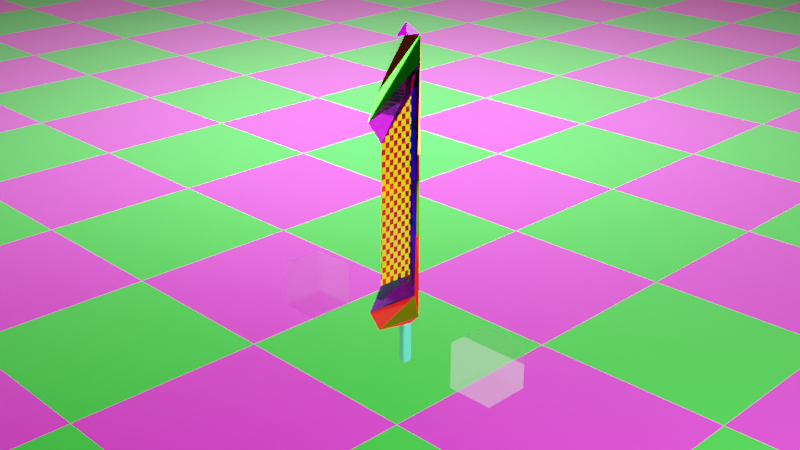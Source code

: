 # Source: Phedang-phedangan-fantasy.blend  (saved by Blender 2.80.75; exported with 4.5.12 LTS)
import bpy
from mathutils import Matrix  # noqa: F401  (used for matrix-valued properties, if any)

bpy.ops.wm.read_factory_settings(use_empty=True)
scene = bpy.context.scene
scene.name = 'Scene'

# ---- collections
col_collection = bpy.data.collections.new('Collection'); scene.collection.children.link(col_collection)

# ---- materials (node trees are filled in below, after node groups)
mat_basetajham = bpy.data.materials.new('BaseTajham')
mat_basetajham.alpha_threshold = 0.0
mat_basetajham.use_raytrace_refraction = True
mat_basetajham.use_screen_refraction = True
mat_basetajham.use_sss_translucency = True
mat_basetajham.thickness_mode = 'SLAB'
mat_basetajham.use_thickness_from_shadow = True
mat_basetajham.line_color = (0.0, 0.0, 0.0, 1.0)
mat_handelgrip = bpy.data.materials.new('HandelGrip')
mat_menyhala = bpy.data.materials.new('Menyhala')
mat_menyhala.use_raytrace_refraction = True
mat_menyhala.use_screen_refraction = True
mat_menyhala.use_sss_translucency = True
mat_menyhala.thickness_mode = 'SLAB'
mat_menyhala.use_thickness_from_shadow = True
mat_basetajham_tushuk = bpy.data.materials.new('BaseTajham.Tushuk')
mat_basetajham_tushuk.alpha_threshold = 0.0
mat_basetajham_tushuk.use_raytrace_refraction = True
mat_basetajham_tushuk.use_screen_refraction = True
mat_basetajham_tushuk.use_sss_translucency = True
mat_basetajham_tushuk.thickness_mode = 'SLAB'
mat_basetajham_tushuk.use_thickness_from_shadow = True
mat_basetajham_tushuk.line_color = (0.0, 0.0, 0.0, 1.0)
mat_bhening = bpy.data.materials.new('Bhening')
mat_bhening.use_raytrace_refraction = True
mat_bhening.use_screen_refraction = True
mat_bhening.use_sss_translucency = True
mat_bhening.thickness_mode = 'SLAB'
mat_bhening.use_thickness_from_shadow = True
mat_basetajham_slhamdhak = bpy.data.materials.new('BaseTajham.Slhamdhak')
mat_basetajham_slhamdhak.alpha_threshold = 0.0
mat_basetajham_slhamdhak.use_raytrace_refraction = True
mat_basetajham_slhamdhak.use_screen_refraction = True
mat_basetajham_slhamdhak.use_sss_translucency = True
mat_basetajham_slhamdhak.thickness_mode = 'SLAB'
mat_basetajham_slhamdhak.use_thickness_from_shadow = True
mat_basetajham_slhamdhak.line_color = (0.0, 0.0, 0.0, 1.0)
mat_baserhata = bpy.data.materials.new('BaseRhata')
mat_baserhata.alpha_threshold = 0.0
mat_baserhata.use_raytrace_refraction = True
mat_baserhata.use_screen_refraction = True
mat_baserhata.use_sss_translucency = True
mat_baserhata.thickness_mode = 'SLAB'
mat_baserhata.use_thickness_from_shadow = True
mat_baserhata.line_color = (0.0, 0.0, 0.0, 1.0)
mat_basetajham_rhundhuk = bpy.data.materials.new('BaseTajham.Rhundhuk')
mat_basetajham_rhundhuk.alpha_threshold = 0.0
mat_basetajham_rhundhuk.use_raytrace_refraction = True
mat_basetajham_rhundhuk.use_screen_refraction = True
mat_basetajham_rhundhuk.use_sss_translucency = True
mat_basetajham_rhundhuk.thickness_mode = 'SLAB'
mat_basetajham_rhundhuk.use_thickness_from_shadow = True
mat_basetajham_rhundhuk.line_color = (0.0, 0.0, 0.0, 1.0)
mat_lantai = bpy.data.materials.new('Lantai')

# ---- material node trees
mat_basetajham.use_nodes = True; mat_basetajham.node_tree.nodes.clear()
_N = mat_basetajham.node_tree.nodes; _L = mat_basetajham.node_tree.links
n0 = _N.new('ShaderNodeOutputMaterial'); n0.name = 'Material Output'; n0.location = (300, 300)
n1 = _N.new('ShaderNodeBsdfPrincipled'); n1.name = 'Principled BSDF'; n1.location = (10, 300)
n1.distribution = 'GGX'
n1.subsurface_method = 'BURLEY'
n1.inputs[0].default_value = (0.8, 0.08393, 0.0, 1.0)
n1.inputs[1].default_value = 1.0
n1.inputs[2].default_value = 0.0
n1.inputs[3].default_value = 2.0
n1.inputs[18].default_value = 1.0
n1.inputs[19].default_value = 0.25
n1.inputs[20].default_value = 0.0
n1.inputs[27].default_value = (0.0, 0.0, 0.0, 1.0)
n1.inputs[28].default_value = 1.0
_L.new(n1.outputs[0], n0.inputs[0])
n0.is_active_output = True
mat_handelgrip.use_nodes = True; mat_handelgrip.node_tree.nodes.clear()
_N = mat_handelgrip.node_tree.nodes; _L = mat_handelgrip.node_tree.links
n0 = _N.new('ShaderNodeBsdfPrincipled'); n0.name = 'Principled BSDF'; n0.location = (-147, 265)
n0.distribution = 'GGX'
n0.subsurface_method = 'BURLEY'
n0.inputs[0].default_value = (0.0, 1.0, 0.3832, 1.0)
n0.inputs[2].default_value = 0.6136
n0.inputs[3].default_value = 1.45
n0.inputs[13].default_value = 1.0
n0.inputs[15].default_value = 0.8136
n0.inputs[19].default_value = 0.25
n0.inputs[20].default_value = 0.0
n0.inputs[24].default_value = 0.2
n0.inputs[27].default_value = (0.0, 0.0, 0.0, 1.0)
n0.inputs[28].default_value = 1.0
n1 = _N.new('ShaderNodeOutputMaterial'); n1.name = 'Material Output'; n1.location = (457, 98)
_L.new(n0.outputs[0], n1.inputs[0])
n1.is_active_output = True
mat_menyhala.use_nodes = True; mat_menyhala.node_tree.nodes.clear()
_N = mat_menyhala.node_tree.nodes; _L = mat_menyhala.node_tree.links
n0 = _N.new('ShaderNodeTexCoord'); n0.name = 'Texture Coordinate'; n0.location = (-903, 91)
n1 = _N.new('ShaderNodeMapping'); n1.name = 'Mapping'; n1.location = (-693, 108)
n1.inputs[3].default_value = (0.2, 1.0, 4.0)
n2 = _N.new('ShaderNodeTexChecker'); n2.name = 'Checker Texture'; n2.location = (-403, 47)
n2.inputs[1].default_value = (1.0, 1.0, 0.0, 1.0)
n2.inputs[2].default_value = (0.0, 0.0, 0.0, 1.0)
n3 = _N.new('ShaderNodeBsdfPrincipled'); n3.name = 'Principled BSDF'; n3.location = (67, 290)
n3.distribution = 'GGX'
n3.subsurface_method = 'BURLEY'
n3.inputs[0].default_value = (1.0, 0.0, 0.0, 1.0)
n3.inputs[2].default_value = 0.0
n3.inputs[3].default_value = 1.0
n3.inputs[8].default_value = 1.0
n3.inputs[10].default_value = 1.0
n3.inputs[13].default_value = 1.0
n3.inputs[14].default_value = (1.0, 0.0, 0.0, 1.0)
n3.inputs[15].default_value = 1.0
n3.inputs[18].default_value = 1.0
n3.inputs[19].default_value = 0.25
n3.inputs[20].default_value = 0.0
n3.inputs[24].default_value = 0.2
n3.inputs[28].default_value = 1.0
n4 = _N.new('ShaderNodeOutputMaterial'); n4.name = 'Material Output'; n4.location = (491, 225)
_L.new(n1.outputs[0], n2.inputs[0])
_L.new(n0.outputs[3], n1.inputs[0])
_L.new(n2.outputs[0], n3.inputs[27])
_L.new(n3.outputs[0], n4.inputs[0])
n4.is_active_output = True
mat_basetajham_tushuk.use_nodes = True; mat_basetajham_tushuk.node_tree.nodes.clear()
_N = mat_basetajham_tushuk.node_tree.nodes; _L = mat_basetajham_tushuk.node_tree.links
n0 = _N.new('ShaderNodeOutputMaterial'); n0.name = 'Material Output'; n0.location = (300, 300)
n1 = _N.new('ShaderNodeBsdfPrincipled'); n1.name = 'Principled BSDF'; n1.location = (10, 300)
n1.distribution = 'GGX'
n1.subsurface_method = 'BURLEY'
n1.inputs[0].default_value = (0.6446, 0.0, 1.0, 1.0)
n1.inputs[2].default_value = 0.0
n1.inputs[3].default_value = 1.0
n1.inputs[18].default_value = 1.0
n1.inputs[19].default_value = 0.25
n1.inputs[20].default_value = 0.0
n1.inputs[27].default_value = (0.7265, 0.0, 1.0, 1.0)
n1.inputs[28].default_value = 1.0
_L.new(n1.outputs[0], n0.inputs[0])
n0.is_active_output = True
mat_bhening.use_nodes = True; mat_bhening.node_tree.nodes.clear()
_N = mat_bhening.node_tree.nodes; _L = mat_bhening.node_tree.links
n0 = _N.new('ShaderNodeOutputMaterial'); n0.name = 'Material Output'; n0.location = (408, 300)
n1 = _N.new('ShaderNodeBsdfPrincipled'); n1.name = 'Principled BSDF'; n1.location = (118, 300)
n1.distribution = 'GGX'
n1.subsurface_method = 'BURLEY'
n1.inputs[3].default_value = 1.0
n1.inputs[18].default_value = 1.0
n1.inputs[27].default_value = (0.0, 0.0, 0.0, 1.0)
n1.inputs[28].default_value = 1.0
_L.new(n1.outputs[0], n0.inputs[0])
n0.is_active_output = True
mat_basetajham_slhamdhak.use_nodes = True; mat_basetajham_slhamdhak.node_tree.nodes.clear()
_N = mat_basetajham_slhamdhak.node_tree.nodes; _L = mat_basetajham_slhamdhak.node_tree.links
n0 = _N.new('ShaderNodeOutputMaterial'); n0.name = 'Material Output'; n0.location = (300, 300)
n1 = _N.new('ShaderNodeBsdfPrincipled'); n1.name = 'Principled BSDF'; n1.location = (10, 300)
n1.distribution = 'GGX'
n1.subsurface_method = 'BURLEY'
n1.inputs[0].default_value = (0.005106, 1.0, 0.0, 1.0)
n1.inputs[1].default_value = 1.0
n1.inputs[2].default_value = 0.0
n1.inputs[3].default_value = 2.0
n1.inputs[18].default_value = 1.0
n1.inputs[19].default_value = 0.25
n1.inputs[20].default_value = 0.0
n1.inputs[27].default_value = (0.0, 0.0, 0.0, 1.0)
n1.inputs[28].default_value = 1.0
_L.new(n1.outputs[0], n0.inputs[0])
n0.is_active_output = True
mat_baserhata.use_nodes = True; mat_baserhata.node_tree.nodes.clear()
_N = mat_baserhata.node_tree.nodes; _L = mat_baserhata.node_tree.links
n0 = _N.new('ShaderNodeOutputMaterial'); n0.name = 'Material Output'; n0.location = (300, 300)
n1 = _N.new('ShaderNodeBsdfPrincipled'); n1.name = 'Principled BSDF'; n1.location = (10, 300)
n1.distribution = 'GGX'
n1.subsurface_method = 'BURLEY'
n1.inputs[0].default_value = (0.00282, 0.0, 1.0, 1.0)
n1.inputs[1].default_value = 1.0
n1.inputs[2].default_value = 0.0
n1.inputs[3].default_value = 2.0
n1.inputs[18].default_value = 1.0
n1.inputs[19].default_value = 0.25
n1.inputs[20].default_value = 0.0
n1.inputs[27].default_value = (0.0, 0.0, 0.0, 1.0)
n1.inputs[28].default_value = 1.0
_L.new(n1.outputs[0], n0.inputs[0])
n0.is_active_output = True
mat_basetajham_rhundhuk.use_nodes = True; mat_basetajham_rhundhuk.node_tree.nodes.clear()
_N = mat_basetajham_rhundhuk.node_tree.nodes; _L = mat_basetajham_rhundhuk.node_tree.links
n0 = _N.new('ShaderNodeOutputMaterial'); n0.name = 'Material Output'; n0.location = (300, 300)
n1 = _N.new('ShaderNodeBsdfPrincipled'); n1.name = 'Principled BSDF'; n1.location = (10, 300)
n1.distribution = 'GGX'
n1.subsurface_method = 'BURLEY'
n1.inputs[0].default_value = (0.5, 0.0, 1.0, 1.0)
n1.inputs[2].default_value = 0.0
n1.inputs[8].default_value = 1.0
n1.inputs[9].default_value = (1.0, 4.7, 9.7)
n1.inputs[10].default_value = 1.0
n1.inputs[13].default_value = 1.0
n1.inputs[14].default_value = (0.5, 0.0, 1.0, 1.0)
n1.inputs[15].default_value = 1.0
n1.inputs[18].default_value = 1.0
n1.inputs[19].default_value = 0.25
n1.inputs[20].default_value = 0.0
n1.inputs[27].default_value = (0.0, 0.0, 0.0, 1.0)
n1.inputs[28].default_value = 1.0
_L.new(n1.outputs[0], n0.inputs[0])
n0.is_active_output = True
mat_lantai.use_nodes = True; mat_lantai.node_tree.nodes.clear()
_N = mat_lantai.node_tree.nodes; _L = mat_lantai.node_tree.links
n0 = _N.new('ShaderNodeOutputMaterial'); n0.name = 'Material Output'; n0.location = (300, 300)
n1 = _N.new('ShaderNodeBsdfPrincipled'); n1.name = 'Principled BSDF'; n1.location = (10, 300)
n1.distribution = 'GGX'
n1.subsurface_method = 'BURLEY'
n1.inputs[2].default_value = 1.0
n1.inputs[3].default_value = 1.45
n1.inputs[13].default_value = 0.0
n1.inputs[15].default_value = 1.0
n1.inputs[20].default_value = 1.0
n1.inputs[24].default_value = 0.2
n1.inputs[27].default_value = (0.0, 0.0, 0.0, 1.0)
n1.inputs[28].default_value = 1.0
n2 = _N.new('ShaderNodeTexChecker'); n2.name = 'Checker Texture'; n2.location = (-204, 254)
n2.inputs[1].default_value = (0.0, 0.8, 0.005281, 1.0)
n2.inputs[2].default_value = (1.0, 0.0, 0.8046, 1.0)
n3 = _N.new('ShaderNodeTexCoord'); n3.name = 'Texture Coordinate'; n3.location = (-704, 296)
n4 = _N.new('ShaderNodeMapping'); n4.name = 'Mapping'; n4.location = (-494, 313)
n4.inputs[3].default_value = (5.0, 5.0, 5.0)
n5 = _N.new('ShaderNodeMix'); n5.name = 'Mix'; n5.location = (-160, 180)
n5.data_type = 'RGBA'
n5.inputs[0].default_value = 1.0
n5.inputs[6].default_value = (1.0, 1.0, 1.0, 1.0)
_L.new(n1.outputs[0], n0.inputs[0])
_L.new(n2.outputs[0], n1.inputs[0])
_L.new(n4.outputs[0], n2.inputs[0])
_L.new(n3.outputs[3], n4.inputs[0])
_L.new(n2.outputs[0], n5.inputs[7])
_L.new(n5.outputs[2], n1.inputs[14])
n0.is_active_output = True

# ---- world
world_world = bpy.data.worlds.new('World'); scene.world = world_world
world_world.use_nodes = True; world_world.node_tree.nodes.clear()
_N = world_world.node_tree.nodes; _L = world_world.node_tree.links
n0 = _N.new('ShaderNodeOutputWorld'); n0.name = 'World Output'; n0.location = (300, 300)
n1 = _N.new('ShaderNodeBackground'); n1.name = 'Background'; n1.location = (10, 300)
n1.inputs[0].default_value = (0.05088, 0.05088, 0.05088, 1.0)
_L.new(n1.outputs[0], n0.inputs[0])
n0.is_active_output = True
world_world.color = (0.05088, 0.05088, 0.05088)
world_world.use_sun_shadow = False
world_world.sun_shadow_jitter_overblur = 0.0

# ---- cameras
cam_camera = bpy.data.cameras.new('Camera')
cam_camera.clip_start = 1e-06
cam_camera.ortho_scale = 7.314

# ---- lights
light_light = bpy.data.lights.new('Light', 'POINT')
light_light.transmission_factor = 0.0
light_light.energy = 5000.0
light_light.shadow_soft_size = 0.1
light_light.shadow_maximum_resolution = 0.006
light_light.use_absolute_resolution = True
light_area = bpy.data.lights.new('Area', 'AREA')
light_area.transmission_factor = 0.0
light_area.energy = 785.4
light_area.shadow_soft_size = 3.283
light_area.shadow_maximum_resolution = 0.006
light_area.use_absolute_resolution = True
light_area.size = 3.283
light_area.size_y = 1.0
light_area_001 = bpy.data.lights.new('Area.001', 'AREA')
light_area_001.transmission_factor = 0.0
light_area_001.energy = 7.854
light_area_001.shadow_soft_size = 2.885
light_area_001.shadow_maximum_resolution = 0.006
light_area_001.use_absolute_resolution = True
light_area_001.size = 2.885
light_area_001.size_y = 1.0
light_sun = bpy.data.lights.new('Sun', 'SUN')
light_sun.color = (1.0, 0.02612, 0.0)
light_sun.transmission_factor = 0.0
light_sun.energy = 0.5
light_sun.shadow_soft_size = 0.125

# ---- meshes
me_cube = bpy.data.meshes.new('Cube')
me_cube.from_pydata([(0.4627, 0.6654, 0.9248), (0.3079, 0.6661, -0.5985), (0.0, -0.5643, 1.138), (-0.4627, 0.6654, 0.9248), (-0.3079, 0.6661, -0.5985), (0.1358, 0.4941, 1.4), (-0.1358, 0.4941, 1.4), (0.0, -1.486, 0.8021), (0.0, -1.513, -0.8005), (1.679, 0.7858, 1.197), (0.7345, 0.8358, -0.8005), (-1.679, 0.7858, 1.197), (-0.7345, 0.8358, -0.8005), (0.0, -0.82, 0.5979), (0.0, -0.8787, -0.601), (-1.493e-08, 0.6141, 1.411), (0.0, -1.0, 1.0), (-9.934e-08, -0.0355, 1.405), (-1.0, 1.0, 1.4), (1.0, 1.0, 1.4), (-4.479e-08, 0.5119, 1.504), (1.0, 1.0, -1.0), (-1.0, 1.0, -1.0), (0.0, -1.0, -1.0), (0.3835, 0.2751, -1.113), (0.5147, 0.3354, -1.084), (0.543, 0.3354, -1.034), (0.4793, 0.268, -1.034), (0.4902, 0.3019, -1.085), (0.5, 0.3069, -1.084), (0.4793, 0.2984, -1.073), (0.4909, 0.3007, -1.072), (0.5012, 0.3055, -1.072), (0.4793, 0.2939, -1.061), (0.4919, 0.2974, -1.061), (0.503, 0.3028, -1.061), (0.5162, 0.3354, -1.072), (0.5202, 0.3354, -1.061), (0.5128, 0.3245, -1.084), (0.5136, 0.3239, -1.072), (0.5166, 0.3227, -1.061), (0.5078, 0.3147, -1.084), (0.5089, 0.3135, -1.072), (0.5114, 0.3113, -1.06), (0.5396, 0.3147, -1.034), (0.5307, 0.2959, -1.034), (0.5343, 0.3354, -1.04), (0.5298, 0.3179, -1.041), (0.5225, 0.3022, -1.042), (0.5264, 0.3354, -1.05), (0.522, 0.3207, -1.05), (0.5158, 0.3076, -1.05), (0.4793, 0.2778, -1.04), (0.4793, 0.2868, -1.05), (0.4989, 0.2716, -1.034), (0.496, 0.2829, -1.041), (0.4936, 0.2915, -1.05), (0.5166, 0.281, -1.034), (0.511, 0.2904, -1.042), (0.5063, 0.2978, -1.05), (0.4793, 0.7001, -1.083), (0.4793, 0.7266, -1.046), (0.5576, 0.6647, -1.046), (0.5147, 0.6647, -1.084), (0.4793, 0.7015, -1.072), (0.4793, 0.7052, -1.063), (0.4902, 0.6982, -1.083), (0.4911, 0.6988, -1.072), (0.4926, 0.7017, -1.063), (0.5, 0.6932, -1.083), (0.5016, 0.6942, -1.072), (0.5044, 0.6965, -1.062), (0.5035, 0.7233, -1.046), (0.5252, 0.7146, -1.046), (0.4793, 0.7185, -1.049), (0.4991, 0.714, -1.05), (0.5167, 0.7069, -1.05), (0.4793, 0.7111, -1.054), (0.4952, 0.7067, -1.055), (0.5094, 0.7006, -1.055), (0.5444, 0.6647, -1.049), (0.5324, 0.6647, -1.055), (0.5534, 0.6837, -1.046), (0.5385, 0.6809, -1.05), (0.5272, 0.6787, -1.055), (0.5425, 0.7009, -1.046), (0.53, 0.6956, -1.05), (0.5201, 0.6912, -1.055), (0.5128, 0.6756, -1.084), (0.5078, 0.6854, -1.083), (0.517, 0.6647, -1.073), (0.5148, 0.6762, -1.073), (0.5098, 0.6865, -1.072), (0.5229, 0.6647, -1.063), (0.5192, 0.6772, -1.063), (0.5134, 0.6882, -1.063), (-0.4793, 0.7001, -1.083), (-0.5147, 0.6647, -1.084), (-0.5576, 0.6647, -1.046), (-0.4793, 0.7266, -1.046), (-0.4902, 0.6982, -1.083), (-0.5, 0.6932, -1.083), (-0.4793, 0.7015, -1.072), (-0.4911, 0.6991, -1.072), (-0.5017, 0.6943, -1.072), (-0.4793, 0.7052, -1.063), (-0.4926, 0.7018, -1.063), (-0.5044, 0.6965, -1.062), (-0.517, 0.6647, -1.073), (-0.5229, 0.6647, -1.063), (-0.5128, 0.6756, -1.084), (-0.5145, 0.6762, -1.073), (-0.5191, 0.6772, -1.063), (-0.5078, 0.6854, -1.083), (-0.5097, 0.6865, -1.072), (-0.5134, 0.6882, -1.063), (-0.5534, 0.6837, -1.046), (-0.5425, 0.7009, -1.046), (-0.5444, 0.6647, -1.049), (-0.5389, 0.681, -1.05), (-0.5302, 0.6957, -1.05), (-0.5324, 0.6647, -1.055), (-0.5272, 0.6787, -1.055), (-0.5201, 0.6912, -1.055), (-0.4793, 0.7185, -1.049), (-0.4793, 0.7111, -1.054), (-0.5035, 0.7233, -1.046), (-0.499, 0.7137, -1.049), (-0.4952, 0.7067, -1.055), (-0.5252, 0.7146, -1.046), (-0.5167, 0.7067, -1.05), (-0.5094, 0.7006, -1.055), (-0.5147, 0.3354, -1.084), (-0.3835, 0.2751, -1.113), (-0.4793, 0.268, -1.034), (-0.543, 0.3354, -1.034), (-0.5128, 0.3245, -1.084), (-0.5078, 0.3147, -1.084), (-0.5162, 0.3354, -1.072), (-0.5138, 0.3238, -1.072), (-0.509, 0.3134, -1.072), (-0.5202, 0.3354, -1.061), (-0.5167, 0.3227, -1.061), (-0.5114, 0.3113, -1.06), (-0.4793, 0.2984, -1.073), (-0.4793, 0.2939, -1.061), (-0.4902, 0.3019, -1.085), (-0.4908, 0.3009, -1.072), (-0.4919, 0.2975, -1.061), (-0.5, 0.3069, -1.084), (-0.5011, 0.3056, -1.072), (-0.503, 0.3028, -1.061), (-0.4989, 0.2716, -1.034), (-0.5166, 0.281, -1.034), (-0.4793, 0.2778, -1.04), (-0.4961, 0.2826, -1.041), (-0.5111, 0.2902, -1.042), (-0.4793, 0.2868, -1.05), (-0.4936, 0.2914, -1.05), (-0.5063, 0.2978, -1.05), (-0.5343, 0.3354, -1.04), (-0.5264, 0.3354, -1.05), (-0.5396, 0.3147, -1.034), (-0.5295, 0.318, -1.041), (-0.5219, 0.3207, -1.05), (-0.5307, 0.2959, -1.034), (-0.5223, 0.3023, -1.042), (-0.5158, 0.3076, -1.05), (0.4793, 0.7001, -1.365), (0.5147, 0.6647, -1.365), (0.4793, 0.6647, -1.4), (0.4903, 0.6983, -1.365), (0.5001, 0.6933, -1.365), (0.4793, 0.6983, -1.376), (0.4906, 0.6963, -1.376), (0.4996, 0.6915, -1.375), (0.4793, 0.6933, -1.385), (0.4902, 0.6915, -1.385), (0.498, 0.6882, -1.383), (0.513, 0.6647, -1.376), (0.5079, 0.6647, -1.385), (0.513, 0.6756, -1.365), (0.5109, 0.6759, -1.376), (0.5062, 0.6756, -1.385), (0.5079, 0.6855, -1.365), (0.5061, 0.685, -1.376), (0.5028, 0.6834, -1.383), (0.4793, 0.6756, -1.398), (0.4793, 0.6855, -1.393), (0.4903, 0.6647, -1.398), (0.4905, 0.676, -1.396), (0.4902, 0.685, -1.391), (0.5001, 0.6647, -1.393), (0.4996, 0.6756, -1.391), (0.498, 0.6834, -1.388), (-0.4793, 0.7001, -1.365), (-0.4793, 0.6647, -1.4), (-0.5147, 0.6647, -1.365), (-0.4793, 0.6983, -1.376), (-0.4793, 0.6933, -1.385), (-0.4903, 0.6983, -1.365), (-0.4905, 0.6963, -1.376), (-0.4902, 0.6915, -1.385), (-0.5001, 0.6933, -1.365), (-0.4996, 0.6915, -1.376), (-0.498, 0.6882, -1.383), (-0.4903, 0.6647, -1.398), (-0.5001, 0.6647, -1.393), (-0.4793, 0.6756, -1.398), (-0.4906, 0.6759, -1.396), (-0.4996, 0.6756, -1.391), (-0.4793, 0.6855, -1.393), (-0.4902, 0.685, -1.391), (-0.498, 0.6834, -1.388), (-0.513, 0.6756, -1.365), (-0.5079, 0.6855, -1.365), (-0.513, 0.6647, -1.376), (-0.5109, 0.676, -1.376), (-0.5062, 0.685, -1.375), (-0.5079, 0.6647, -1.385), (-0.5061, 0.6756, -1.385), (-0.5028, 0.6834, -1.383), (-0.5147, 0.3354, -1.365), (-0.4793, 0.3354, -1.4), (-0.3835, 0.2751, -1.337), (-0.513, 0.3354, -1.376), (-0.5079, 0.3354, -1.385), (-0.513, 0.3245, -1.365), (-0.5109, 0.3242, -1.376), (-0.5062, 0.3246, -1.385), (-0.5079, 0.3146, -1.365), (-0.5061, 0.3151, -1.376), (-0.5028, 0.3167, -1.383), (-0.4793, 0.3245, -1.398), (-0.4793, 0.3146, -1.393), (-0.4903, 0.3354, -1.398), (-0.4905, 0.3241, -1.396), (-0.4902, 0.3151, -1.391), (-0.5001, 0.3354, -1.393), (-0.4996, 0.3245, -1.391), (-0.498, 0.3167, -1.388), (-0.4903, 0.3018, -1.365), (-0.5001, 0.3068, -1.365), (-0.4793, 0.3018, -1.376), (-0.4906, 0.3038, -1.376), (-0.4996, 0.3086, -1.375), (-0.4793, 0.3068, -1.385), (-0.4902, 0.3086, -1.385), (-0.498, 0.312, -1.383), (0.3835, 0.2751, -1.337), (0.4793, 0.3354, -1.4), (0.5147, 0.3354, -1.365), (0.4793, 0.3018, -1.376), (0.4793, 0.3068, -1.385), (0.4903, 0.3018, -1.365), (0.4905, 0.3038, -1.376), (0.4902, 0.3086, -1.385), (0.5001, 0.3068, -1.365), (0.4996, 0.3086, -1.376), (0.498, 0.312, -1.383), (0.4903, 0.3354, -1.398), (0.5001, 0.3354, -1.393), (0.4793, 0.3245, -1.398), (0.4906, 0.3242, -1.396), (0.4996, 0.3246, -1.391), (0.4793, 0.3146, -1.393), (0.4902, 0.3151, -1.391), (0.498, 0.3167, -1.388), (0.513, 0.3245, -1.365), (0.5079, 0.3146, -1.365), (0.513, 0.3354, -1.376), (0.5109, 0.3241, -1.376), (0.5062, 0.3151, -1.375), (0.5079, 0.3354, -1.385), (0.5061, 0.3245, -1.385), (0.5028, 0.3167, -1.383)], [], [(6, 2, 17), (14, 13, 3, 4), (23, 22, 135, 162, 165, 153, 152, 134), (1, 0, 13, 14), (22, 18, 19, 21), (9, 10, 21, 19), (12, 11, 18, 22), (7, 9, 19, 16), (8, 12, 22, 23), (10, 8, 23, 21), (11, 7, 16, 18), (0, 1, 10, 9), (4, 3, 11, 12), (13, 0, 9, 7), (14, 4, 12, 8), (1, 14, 8, 10), (3, 13, 7, 11), (5, 2, 16, 19), (5, 19, 20), (2, 6, 18, 16), (18, 6, 20), (2, 5, 17), (6, 17, 20), (17, 5, 20), (15, 19, 18), (15, 18, 20), (15, 20, 19), (135, 22, 117, 116, 98), (132, 97, 197, 222), (196, 170, 250, 223), (23, 134, 27), (63, 25, 251, 169), (23, 27, 54, 57, 45, 44, 26, 21), (26, 62, 82, 85, 73, 21), (73, 72, 61, 99, 126, 129, 117, 22, 21), (96, 60, 168, 195), (24, 28, 31, 30), (28, 29, 32, 31), (29, 41, 42, 32), (30, 31, 34, 33), (31, 32, 35, 34), (32, 42, 43, 35), (25, 36, 39, 38), (36, 37, 40, 39), (37, 49, 50, 40), (38, 39, 42, 41), (39, 40, 43, 42), (40, 50, 51, 43), (26, 44, 47, 46), (44, 45, 48, 47), (45, 57, 58, 48), (46, 47, 50, 49), (47, 48, 51, 50), (48, 58, 59, 51), (27, 52, 55, 54), (52, 53, 56, 55), (53, 33, 34, 56), (54, 55, 58, 57), (55, 56, 59, 58), (56, 34, 35, 59), (35, 43, 51, 59), (60, 64, 67, 66), (64, 65, 68, 67), (65, 77, 78, 68), (66, 67, 70, 69), (67, 68, 71, 70), (68, 78, 79, 71), (61, 72, 75, 74), (72, 73, 76, 75), (73, 85, 86, 76), (74, 75, 78, 77), (75, 76, 79, 78), (76, 86, 87, 79), (62, 80, 83, 82), (80, 81, 84, 83), (81, 93, 94, 84), (82, 83, 86, 85), (83, 84, 87, 86), (84, 94, 95, 87), (63, 88, 91, 90), (88, 89, 92, 91), (89, 69, 70, 92), (90, 91, 94, 93), (91, 92, 95, 94), (92, 70, 71, 95), (71, 79, 87, 95), (96, 100, 103, 102), (100, 101, 104, 103), (101, 113, 114, 104), (102, 103, 106, 105), (103, 104, 107, 106), (104, 114, 115, 107), (97, 108, 111, 110), (108, 109, 112, 111), (109, 121, 122, 112), (110, 111, 114, 113), (111, 112, 115, 114), (112, 122, 123, 115), (98, 116, 119, 118), (116, 117, 120, 119), (117, 129, 130, 120), (118, 119, 122, 121), (119, 120, 123, 122), (120, 130, 131, 123), (99, 124, 127, 126), (124, 125, 128, 127), (125, 105, 106, 128), (126, 127, 130, 129), (127, 128, 131, 130), (128, 106, 107, 131), (107, 115, 123, 131), (132, 136, 139, 138), (136, 137, 140, 139), (137, 149, 150, 140), (138, 139, 142, 141), (139, 140, 143, 142), (140, 150, 151, 143), (133, 144, 147, 146), (144, 145, 148, 147), (145, 157, 158, 148), (146, 147, 150, 149), (147, 148, 151, 150), (148, 158, 159, 151), (134, 152, 155, 154), (152, 153, 156, 155), (153, 165, 166, 156), (154, 155, 158, 157), (155, 156, 159, 158), (156, 166, 167, 159), (135, 160, 163, 162), (160, 161, 164, 163), (161, 141, 142, 164), (162, 163, 166, 165), (163, 164, 167, 166), (164, 142, 143, 167), (143, 151, 159, 167), (168, 171, 174, 173), (171, 172, 175, 174), (172, 184, 185, 175), (173, 174, 177, 176), (174, 175, 178, 177), (175, 185, 186, 178), (169, 179, 182, 181), (179, 180, 183, 182), (180, 192, 193, 183), (181, 182, 185, 184), (182, 183, 186, 185), (183, 193, 194, 186), (170, 187, 190, 189), (187, 188, 191, 190), (188, 176, 177, 191), (189, 190, 193, 192), (190, 191, 194, 193), (191, 177, 178, 194), (178, 186, 194), (195, 198, 201, 200), (198, 199, 202, 201), (199, 211, 212, 202), (200, 201, 204, 203), (201, 202, 205, 204), (202, 212, 213, 205), (196, 206, 209, 208), (206, 207, 210, 209), (207, 219, 220, 210), (208, 209, 212, 211), (209, 210, 213, 212), (210, 220, 221, 213), (197, 214, 217, 216), (214, 215, 218, 217), (215, 203, 204, 218), (216, 217, 220, 219), (217, 218, 221, 220), (218, 204, 205, 221), (205, 213, 221), (222, 225, 228, 227), (225, 226, 229, 228), (226, 238, 239, 229), (227, 228, 231, 230), (228, 229, 232, 231), (229, 239, 240, 232), (223, 233, 236, 235), (233, 234, 237, 236), (234, 246, 247, 237), (235, 236, 239, 238), (236, 237, 240, 239), (237, 247, 248, 240), (224, 241, 244, 243), (241, 242, 245, 244), (242, 230, 231, 245), (243, 244, 247, 246), (244, 245, 248, 247), (245, 231, 232, 248), (232, 240, 248), (249, 252, 255, 254), (252, 253, 256, 255), (253, 265, 266, 256), (254, 255, 258, 257), (255, 256, 259, 258), (256, 266, 267, 259), (250, 260, 263, 262), (260, 261, 264, 263), (261, 273, 274, 264), (262, 263, 266, 265), (263, 264, 267, 266), (264, 274, 275, 267), (251, 268, 271, 270), (268, 269, 272, 271), (269, 257, 258, 272), (270, 271, 274, 273), (271, 272, 275, 274), (272, 258, 259, 275), (259, 267, 275), (60, 96, 102, 64), (64, 102, 105, 65), (65, 105, 125, 77), (77, 125, 124, 74), (74, 124, 99, 61), (135, 98, 118, 160), (160, 118, 121, 161), (161, 121, 109, 141), (141, 109, 108, 138), (138, 108, 97, 132), (27, 134, 154, 52), (52, 154, 157, 53), (53, 157, 145, 33), (33, 145, 144, 30), (30, 144, 133, 24), (62, 26, 46, 80), (80, 46, 49, 81), (81, 49, 37, 93), (93, 37, 36, 90), (90, 36, 25, 63), (170, 196, 208, 187), (187, 208, 211, 188), (188, 211, 199, 176), (176, 199, 198, 173), (173, 198, 195, 168), (222, 197, 216, 225), (225, 216, 219, 226), (226, 219, 207, 238), (238, 207, 206, 235), (235, 206, 196, 223), (249, 224, 243, 252), (252, 243, 246, 253), (253, 246, 234, 265), (265, 234, 233, 262), (262, 233, 223, 250), (169, 251, 270, 179), (179, 270, 273, 180), (180, 273, 261, 192), (192, 261, 260, 189), (189, 260, 250, 170), (96, 195, 200, 100), (100, 200, 203, 101), (101, 203, 215, 113), (113, 215, 214, 110), (110, 214, 197, 97), (224, 133, 146, 241), (241, 146, 149, 242), (242, 149, 137, 230), (230, 137, 136, 227), (227, 136, 132, 222), (251, 25, 38, 268), (268, 38, 41, 269), (269, 41, 29, 257), (257, 29, 28, 254), (254, 28, 24, 249), (63, 169, 181, 88), (88, 181, 184, 89), (89, 184, 172, 69), (69, 172, 171, 66), (66, 171, 168, 60), (24, 133, 224, 249)])
me_cube.polygons.foreach_set('material_index', [4, 2, 0, 2, 6, 0, 0, 5, 0, 0, 5, 7, 7, 7, 7, 7, 7, 0, 3, 0, 3, 4, 3, 3, 0, 3, 3, 0, 1, 1, 0, 1, 0, 0, 0, 1, 1, 1, 1, 1, 1, 1, 1, 1, 1, 1, 1, 1, 1, 1, 1, 1, 1, 1, 1, 1, 1, 1, 1, 1, 1, 1, 1, 1, 1, 1, 1, 1, 1, 1, 1, 1, 1, 1, 1, 1, 1, 1, 1, 1, 1, 1, 1, 1, 1, 1, 1, 1, 1, 1, 1, 1, 1, 1, 1, 1, 1, 1, 1, 1, 1, 1, 1, 1, 1, 1, 1, 1, 1, 1, 1, 1, 1, 1, 1, 1, 1, 1, 1, 1, 1, 1, 1, 1, 1, 1, 1, 1, 1, 1, 1, 1, 1, 1, 1, 1, 1, 1, 1, 1, 1, 1, 1, 1, 1, 1, 1, 1, 1, 1, 1, 1, 1, 1, 1, 1, 1, 1, 1, 1, 1, 1, 1, 1, 1, 1, 1, 1, 1, 1, 1, 1, 1, 1, 1, 1, 1, 1, 1, 1, 1, 1, 1, 1, 1, 1, 1, 1, 1, 1, 1, 1, 1, 1, 1, 1, 1, 1, 1, 1, 1, 1, 1, 1, 1, 1, 1, 1, 1, 1, 1, 1, 1, 1, 1, 1, 1, 1, 1, 1, 1, 1, 1, 1, 1, 1, 1, 1, 1, 1, 1, 1, 1, 1, 1, 1, 1, 1, 1, 1, 1, 1, 1, 1, 1, 1, 1, 1, 1, 1, 1, 1, 1, 1, 1, 1, 1, 1, 1, 1, 1, 1, 1, 1, 1, 1, 1, 1, 1, 1, 1, 1, 1])
_uv = me_cube.uv_layers.new(name='UVMap')
_uv.uv.foreach_set('vector', [0.3316, 0.5401, 0.3316, 0.6636, 0.3188, 0.599, 0.8617, 0.9125, 0.7184, 0.9012, 0.6759, 0.7094, 0.8617, 0.7155, 0.2193, 0.4797, 0.2193, 0.7418, 0.2068, 0.6478, 0.2075, 0.6454, 0.2076, 0.643, 0.2069, 0.6407, 0.2056, 0.6388, 0.2038, 0.6374, 0.8551, 0.1985, 0.6826, 0.2043, 0.7221, 0.02615, 0.8551, 0.01568, 0.2802, 0.3391, 0.03042, 0.3391, 0.03042, 0.1195, 0.2802, 0.1195, 0.05587, 0.04491, 0.2628, 0.04812, 0.2802, 0.1195, 0.03042, 0.1195, 0.279, 0.4122, 0.05587, 0.4136, 0.03042, 0.3391, 0.2802, 0.3391, 0.6497, 0.0, 0.6497, 0.389, 0.5575, 0.3626, 0.6094, 0.05721, 0.2949, 0.4586, 0.2949, 0.7852, 0.2741, 0.8088, 0.2653, 0.5271, 0.256, 0.4823, 0.256, 0.809, 0.2264, 0.7404, 0.2352, 0.4586, 0.292, 0.1188, 0.6497, 0.0, 0.6094, 0.05721, 0.3445, 0.2016, 0.862, 0.586, 0.9288, 0.3921, 0.9926, 0.389, 0.9926, 0.688, 0.9362, 0.9969, 0.8694, 0.8031, 1.0, 0.701, 1.0, 1.0, 0.6183, 0.4602, 0.4515, 0.5893, 0.3106, 0.5073, 0.6682, 0.389, 0.7651, 0.4862, 0.7286, 0.6707, 0.678, 0.6852, 0.7651, 0.4048, 0.8016, 0.6707, 0.7651, 0.4862, 0.7651, 0.4048, 0.8522, 0.6852, 0.5501, 0.6638, 0.6183, 0.4602, 0.6682, 0.389, 0.6682, 0.7777, 0.5037, 0.2387, 0.574, 0.1075, 0.6094, 0.05721, 0.5575, 0.3626, 0.5037, 0.2387, 0.5575, 0.3626, 0.486, 0.2324, 0.574, 0.1075, 0.4748, 0.2169, 0.3445, 0.2016, 0.6094, 0.05721, 0.3445, 0.2016, 0.4748, 0.2169, 0.486, 0.2324, 0.3316, 0.6636, 0.3316, 0.7871, 0.3188, 0.7282, 0.4748, 0.2169, 0.5292, 0.1711, 0.486, 0.2324, 0.5292, 0.1711, 0.5037, 0.2387, 0.486, 0.2324, 0.48, 0.241, 0.5575, 0.3626, 0.3445, 0.2016, 0.48, 0.241, 0.3445, 0.2016, 0.486, 0.2324, 0.48, 0.241, 0.486, 0.2324, 0.5575, 0.3626, 0.2068, 0.6478, 0.2193, 0.7418, 0.1883, 0.6859, 0.1903, 0.6847, 0.1917, 0.6829, 0.006083, 0.811, 0.006083, 0.7661, 0.04252, 0.7657, 0.04252, 0.8106, 0.6711, 0.3537, 0.6711, 0.2228, 0.7144, 0.2228, 0.7144, 0.3537, 0.5447, 0.9942, 0.3523, 0.776, 0.5447, 0.7034, 0.05266, 0.814, 0.05266, 0.7691, 0.08909, 0.7696, 0.08909, 0.8145, 0.2193, 0.4797, 0.1065, 0.5867, 0.1043, 0.5861, 0.1021, 0.5861, 0.09988, 0.5869, 0.09802, 0.5884, 0.09662, 0.5904, 0.01636, 0.6362, 0.09662, 0.5904, 0.0785, 0.624, 0.07796, 0.6262, 0.0782, 0.6286, 0.07925, 0.6309, 0.01636, 0.6362, 0.07925, 0.6309, 0.08102, 0.633, 0.0833, 0.6346, 0.1806, 0.6852, 0.1832, 0.6862, 0.1858, 0.6864, 0.1883, 0.6859, 0.2193, 0.7418, 0.01636, 0.6362, 0.8667, 0.2246, 0.8667, 0.3555, 0.8302, 0.3555, 0.8302, 0.2246, 0.762, 0.3413, 0.7589, 0.3559, 0.7573, 0.356, 0.7574, 0.3544, 0.7589, 0.3559, 0.759, 0.3573, 0.7574, 0.3574, 0.7573, 0.356, 0.05309, 0.7651, 0.05288, 0.7663, 0.05128, 0.7661, 0.05149, 0.7649, 0.7574, 0.3544, 0.7573, 0.356, 0.7558, 0.3562, 0.7557, 0.3544, 0.7573, 0.356, 0.7574, 0.3574, 0.7558, 0.3577, 0.7558, 0.3562, 0.05149, 0.7649, 0.05128, 0.7661, 0.04973, 0.7658, 0.04994, 0.7646, 0.05266, 0.7691, 0.05117, 0.7691, 0.05118, 0.7675, 0.05273, 0.7676, 0.05117, 0.7691, 0.04956, 0.7692, 0.04961, 0.7674, 0.05118, 0.7675, 0.04956, 0.7692, 0.04797, 0.7692, 0.04815, 0.7671, 0.04961, 0.7674, 0.05273, 0.7676, 0.05118, 0.7675, 0.05128, 0.7661, 0.05288, 0.7663, 0.05118, 0.7675, 0.04961, 0.7674, 0.04973, 0.7658, 0.05128, 0.7661, 0.04961, 0.7674, 0.04815, 0.7671, 0.04831, 0.7653, 0.04973, 0.7658, 0.09662, 0.5904, 0.09802, 0.5884, 0.0989, 0.5892, 0.09754, 0.5908, 0.09802, 0.5884, 0.09988, 0.5869, 0.1004, 0.588, 0.0989, 0.5892, 0.09988, 0.5869, 0.1021, 0.5861, 0.1022, 0.5873, 0.1004, 0.588, 0.04658, 0.7692, 0.04682, 0.7668, 0.04815, 0.7671, 0.04797, 0.7692, 0.04682, 0.7668, 0.04702, 0.7646, 0.04831, 0.7653, 0.04815, 0.7671, 0.04702, 0.7646, 0.0473, 0.7629, 0.04855, 0.7639, 0.04831, 0.7653, 0.1065, 0.5867, 0.106, 0.5877, 0.1041, 0.5873, 0.1043, 0.5861, 0.7527, 0.3544, 0.7541, 0.3544, 0.7543, 0.3564, 0.7529, 0.3567, 0.7541, 0.3544, 0.7557, 0.3544, 0.7558, 0.3562, 0.7543, 0.3564, 0.1043, 0.5861, 0.1041, 0.5873, 0.1022, 0.5873, 0.1021, 0.5861, 0.7529, 0.3567, 0.7543, 0.3564, 0.7544, 0.3581, 0.7531, 0.3588, 0.7543, 0.3564, 0.7558, 0.3562, 0.7558, 0.3577, 0.7544, 0.3581, 0.04994, 0.7646, 0.04973, 0.7658, 0.04831, 0.7653, 0.04855, 0.7639, 0.8667, 0.3555, 0.8681, 0.3555, 0.868, 0.3571, 0.8666, 0.357, 0.8681, 0.3555, 0.8694, 0.3555, 0.8694, 0.3573, 0.868, 0.3571, 0.8694, 0.3555, 0.8706, 0.3555, 0.8705, 0.3577, 0.8694, 0.3573, 0.8666, 0.357, 0.868, 0.3571, 0.8679, 0.3586, 0.8665, 0.3584, 0.868, 0.3571, 0.8694, 0.3573, 0.8692, 0.359, 0.8679, 0.3586, 0.8694, 0.3573, 0.8705, 0.3577, 0.8703, 0.3596, 0.8692, 0.359, 0.0833, 0.6346, 0.08102, 0.633, 0.08196, 0.6322, 0.08373, 0.6337, 0.08102, 0.633, 0.07925, 0.6309, 0.08053, 0.6305, 0.08196, 0.6322, 0.07925, 0.6309, 0.0782, 0.6286, 0.07976, 0.6287, 0.08053, 0.6305, 0.08373, 0.6337, 0.08196, 0.6322, 0.08275, 0.6316, 0.08414, 0.6329, 0.08196, 0.6322, 0.08053, 0.6305, 0.08162, 0.6302, 0.08275, 0.6316, 0.08053, 0.6305, 0.07976, 0.6287, 0.08101, 0.6287, 0.08162, 0.6302, 0.0785, 0.624, 0.07986, 0.6247, 0.07964, 0.6267, 0.07796, 0.6262, 0.07986, 0.6247, 0.0811, 0.6252, 0.08093, 0.627, 0.07964, 0.6267, 0.04848, 0.8141, 0.0498, 0.8141, 0.04985, 0.8157, 0.04864, 0.816, 0.07796, 0.6262, 0.07964, 0.6267, 0.07976, 0.6287, 0.0782, 0.6286, 0.07964, 0.6267, 0.08093, 0.627, 0.08101, 0.6287, 0.07976, 0.6287, 0.08093, 0.627, 0.08185, 0.6272, 0.08188, 0.6286, 0.08101, 0.6287, 0.05266, 0.814, 0.05268, 0.8155, 0.05124, 0.8156, 0.05124, 0.814, 0.05268, 0.8155, 0.05278, 0.8168, 0.05132, 0.8169, 0.05124, 0.8156, 0.8663, 0.3594, 0.8665, 0.3584, 0.8679, 0.3586, 0.8677, 0.3597, 0.05124, 0.814, 0.05124, 0.8156, 0.04985, 0.8157, 0.0498, 0.8141, 0.05124, 0.8156, 0.05132, 0.8169, 0.04996, 0.8172, 0.04985, 0.8157, 0.8677, 0.3597, 0.8679, 0.3586, 0.8692, 0.359, 0.869, 0.3602, 0.08237, 0.63, 0.08162, 0.6302, 0.08101, 0.6287, 0.08188, 0.6286, 0.8667, 0.2246, 0.8666, 0.2231, 0.868, 0.223, 0.8681, 0.2246, 0.8666, 0.2231, 0.8665, 0.2218, 0.8679, 0.2216, 0.868, 0.223, 0.8665, 0.2218, 0.8663, 0.2207, 0.8677, 0.2205, 0.8679, 0.2216, 0.8681, 0.2246, 0.868, 0.223, 0.8694, 0.2228, 0.8694, 0.2246, 0.868, 0.223, 0.8679, 0.2216, 0.8692, 0.2212, 0.8694, 0.2228, 0.8679, 0.2216, 0.8677, 0.2205, 0.869, 0.22, 0.8692, 0.2212, 0.006083, 0.7661, 0.004661, 0.7661, 0.004668, 0.7646, 0.006107, 0.7646, 0.004661, 0.7661, 0.00322, 0.7661, 0.003275, 0.7644, 0.004668, 0.7646, 0.00322, 0.7661, 0.001901, 0.766, 0.002077, 0.7641, 0.003275, 0.7644, 0.006107, 0.7646, 0.004668, 0.7646, 0.004748, 0.7632, 0.006201, 0.7633, 0.004668, 0.7646, 0.003275, 0.7644, 0.003384, 0.7629, 0.004748, 0.7632, 0.1872, 0.682, 0.1879, 0.6827, 0.1866, 0.6836, 0.1861, 0.6829, 0.1917, 0.6829, 0.1903, 0.6847, 0.189, 0.6836, 0.1903, 0.6822, 0.1903, 0.6847, 0.1883, 0.6859, 0.1873, 0.6847, 0.189, 0.6836, 0.1883, 0.6859, 0.1858, 0.6864, 0.1854, 0.6851, 0.1873, 0.6847, 0.1903, 0.6822, 0.189, 0.6836, 0.1879, 0.6827, 0.1891, 0.6815, 0.189, 0.6836, 0.1873, 0.6847, 0.1866, 0.6836, 0.1879, 0.6827, 0.1873, 0.6847, 0.1854, 0.6851, 0.185, 0.684, 0.1866, 0.6836, 0.1806, 0.6852, 0.181, 0.6844, 0.1832, 0.6849, 0.1832, 0.6862, 0.181, 0.6844, 0.1814, 0.6835, 0.1833, 0.6839, 0.1832, 0.6849, 0.8706, 0.2246, 0.8694, 0.2246, 0.8694, 0.2228, 0.8705, 0.2224, 0.1832, 0.6862, 0.1832, 0.6849, 0.1854, 0.6851, 0.1858, 0.6864, 0.1832, 0.6849, 0.1833, 0.6839, 0.185, 0.684, 0.1854, 0.6851, 0.8705, 0.2224, 0.8694, 0.2228, 0.8692, 0.2212, 0.8703, 0.2205, 0.1847, 0.6833, 0.1861, 0.6829, 0.1866, 0.6836, 0.185, 0.684, 0.006083, 0.811, 0.006152, 0.8125, 0.004595, 0.8126, 0.004597, 0.811, 0.006152, 0.8125, 0.006299, 0.8139, 0.004703, 0.8141, 0.004595, 0.8126, 0.006299, 0.8139, 0.006516, 0.815, 0.004911, 0.8152, 0.004703, 0.8141, 0.004597, 0.811, 0.004595, 0.8126, 0.003033, 0.8128, 0.002983, 0.811, 0.004595, 0.8126, 0.004703, 0.8141, 0.00315, 0.8143, 0.003033, 0.8128, 0.004703, 0.8141, 0.004911, 0.8152, 0.003363, 0.8156, 0.00315, 0.8143, 0.762, 0.2366, 0.7574, 0.2235, 0.7574, 0.2219, 0.7589, 0.222, 0.7574, 0.2235, 0.7557, 0.2235, 0.7558, 0.2218, 0.7574, 0.2219, 0.7557, 0.2235, 0.7541, 0.2235, 0.7543, 0.2216, 0.7558, 0.2218, 0.7589, 0.222, 0.7574, 0.2219, 0.7574, 0.2205, 0.759, 0.2207, 0.7574, 0.2219, 0.7558, 0.2218, 0.7558, 0.2203, 0.7574, 0.2205, 0.7558, 0.2218, 0.7543, 0.2216, 0.7544, 0.2198, 0.7558, 0.2203, 0.2038, 0.6374, 0.2056, 0.6388, 0.2048, 0.6397, 0.2033, 0.6383, 0.2056, 0.6388, 0.2069, 0.6407, 0.2059, 0.6413, 0.2048, 0.6397, 0.2069, 0.6407, 0.2076, 0.643, 0.2064, 0.6431, 0.2059, 0.6413, 0.7527, 0.2235, 0.7529, 0.2212, 0.7543, 0.2216, 0.7541, 0.2235, 0.7529, 0.2212, 0.7531, 0.2192, 0.7544, 0.2198, 0.7543, 0.2216, 0.000717, 0.8173, 0.000443, 0.8155, 0.001734, 0.8148, 0.001968, 0.8162, 0.2068, 0.6478, 0.206, 0.6473, 0.2064, 0.6452, 0.2075, 0.6454, 0.0, 0.8109, 0.001397, 0.811, 0.001563, 0.813, 0.0002338, 0.8133, 0.001397, 0.811, 0.002983, 0.811, 0.003033, 0.8128, 0.001563, 0.813, 0.2075, 0.6454, 0.2064, 0.6452, 0.2064, 0.6431, 0.2076, 0.643, 0.0002338, 0.8133, 0.001563, 0.813, 0.001734, 0.8148, 0.000443, 0.8155, 0.001563, 0.813, 0.003033, 0.8128, 0.00315, 0.8143, 0.001734, 0.8148, 0.00315, 0.8143, 0.003363, 0.8156, 0.001968, 0.8162, 0.001734, 0.8148, 0.8302, 0.3555, 0.8302, 0.357, 0.8287, 0.3571, 0.8288, 0.3555, 0.8302, 0.357, 0.8301, 0.3584, 0.8286, 0.3583, 0.8287, 0.3571, 0.8301, 0.3584, 0.8299, 0.3594, 0.8284, 0.3592, 0.8286, 0.3583, 0.8288, 0.3555, 0.8287, 0.3571, 0.8274, 0.357, 0.8274, 0.3555, 0.8287, 0.3571, 0.8286, 0.3583, 0.8275, 0.3581, 0.8274, 0.357, 0.8286, 0.3583, 0.8284, 0.3592, 0.8274, 0.3587, 0.8275, 0.3581, 0.08909, 0.8145, 0.09055, 0.8145, 0.09064, 0.816, 0.08913, 0.8159, 0.09055, 0.8145, 0.09194, 0.8144, 0.09192, 0.8159, 0.09064, 0.816, 0.09194, 0.8144, 0.09315, 0.8144, 0.09293, 0.8159, 0.09192, 0.8159, 0.08913, 0.8159, 0.09064, 0.816, 0.0907, 0.8172, 0.08925, 0.8172, 0.09064, 0.816, 0.09192, 0.8159, 0.0918, 0.8169, 0.0907, 0.8172, 0.09192, 0.8159, 0.09293, 0.8159, 0.09253, 0.8169, 0.0918, 0.8169, 0.6711, 0.2228, 0.6697, 0.2228, 0.6696, 0.2213, 0.6711, 0.2213, 0.6697, 0.2228, 0.6683, 0.2228, 0.6684, 0.2213, 0.6696, 0.2213, 0.8262, 0.3555, 0.8274, 0.3555, 0.8274, 0.357, 0.8264, 0.357, 0.6711, 0.2213, 0.6696, 0.2213, 0.6696, 0.22, 0.671, 0.22, 0.6696, 0.2213, 0.6684, 0.2213, 0.6685, 0.2203, 0.6696, 0.22, 0.8264, 0.357, 0.8274, 0.357, 0.8275, 0.3581, 0.8268, 0.3581, 0.8275, 0.3581, 0.8274, 0.3587, 0.8268, 0.3581, 0.8302, 0.2246, 0.8288, 0.2246, 0.8287, 0.2231, 0.8302, 0.2231, 0.8288, 0.2246, 0.8274, 0.2246, 0.8274, 0.2231, 0.8287, 0.2231, 0.8274, 0.2246, 0.8262, 0.2246, 0.8264, 0.2231, 0.8274, 0.2231, 0.8302, 0.2231, 0.8287, 0.2231, 0.8286, 0.2218, 0.8301, 0.2218, 0.8287, 0.2231, 0.8274, 0.2231, 0.8275, 0.222, 0.8286, 0.2218, 0.8274, 0.2231, 0.8264, 0.2231, 0.8268, 0.222, 0.8275, 0.222, 0.6711, 0.3537, 0.6711, 0.3552, 0.6696, 0.3553, 0.6697, 0.3537, 0.6711, 0.3552, 0.671, 0.3566, 0.6696, 0.3565, 0.6696, 0.3553, 0.04658, 0.7658, 0.04537, 0.7657, 0.04536, 0.7642, 0.04636, 0.7643, 0.6697, 0.3537, 0.6696, 0.3553, 0.6683, 0.3552, 0.6683, 0.3537, 0.6696, 0.3553, 0.6696, 0.3565, 0.6685, 0.3563, 0.6683, 0.3552, 0.04636, 0.7643, 0.04536, 0.7642, 0.04523, 0.7632, 0.04596, 0.7632, 0.04252, 0.7657, 0.04256, 0.7642, 0.04406, 0.7642, 0.04397, 0.7657, 0.04256, 0.7642, 0.04268, 0.7629, 0.04413, 0.763, 0.04406, 0.7642, 0.8299, 0.2207, 0.8301, 0.2218, 0.8286, 0.2218, 0.8284, 0.2209, 0.04397, 0.7657, 0.04406, 0.7642, 0.04536, 0.7642, 0.04537, 0.7657, 0.04406, 0.7642, 0.04413, 0.763, 0.04523, 0.7632, 0.04536, 0.7642, 0.8284, 0.2209, 0.8286, 0.2218, 0.8275, 0.222, 0.8274, 0.2214, 0.8275, 0.222, 0.8268, 0.222, 0.8274, 0.2214, 0.04252, 0.8106, 0.04397, 0.8106, 0.04407, 0.8121, 0.04256, 0.8121, 0.04397, 0.8106, 0.04537, 0.8106, 0.04535, 0.8121, 0.04407, 0.8121, 0.04537, 0.8106, 0.04658, 0.8107, 0.04635, 0.8121, 0.04535, 0.8121, 0.04256, 0.8121, 0.04407, 0.8121, 0.04413, 0.8134, 0.04268, 0.8135, 0.04407, 0.8121, 0.04535, 0.8121, 0.04523, 0.8132, 0.04413, 0.8134, 0.04535, 0.8121, 0.04635, 0.8121, 0.04596, 0.8132, 0.04523, 0.8132, 0.7144, 0.3537, 0.7158, 0.3537, 0.7158, 0.3552, 0.7143, 0.3552, 0.7158, 0.3537, 0.717, 0.3537, 0.7169, 0.3552, 0.7158, 0.3552, 0.7993, 0.2235, 0.7981, 0.2235, 0.7981, 0.222, 0.7991, 0.222, 0.7143, 0.3552, 0.7158, 0.3552, 0.7157, 0.3565, 0.7143, 0.3566, 0.7158, 0.3552, 0.7169, 0.3552, 0.7167, 0.3563, 0.7157, 0.3565, 0.7991, 0.222, 0.7981, 0.222, 0.798, 0.221, 0.7987, 0.221, 0.791, 0.2366, 0.7953, 0.222, 0.7968, 0.222, 0.7967, 0.2235, 0.7953, 0.222, 0.7954, 0.2207, 0.7969, 0.2207, 0.7968, 0.222, 0.04287, 0.8146, 0.04268, 0.8135, 0.04413, 0.8134, 0.04429, 0.8143, 0.7967, 0.2235, 0.7968, 0.222, 0.7981, 0.222, 0.7981, 0.2235, 0.7968, 0.222, 0.7969, 0.2207, 0.798, 0.221, 0.7981, 0.222, 0.04429, 0.8143, 0.04413, 0.8134, 0.04523, 0.8132, 0.04534, 0.8139, 0.04523, 0.8132, 0.04596, 0.8132, 0.04534, 0.8139, 0.791, 0.3413, 0.7967, 0.3544, 0.7968, 0.356, 0.7953, 0.3559, 0.7967, 0.3544, 0.7981, 0.3544, 0.7981, 0.3559, 0.7968, 0.356, 0.7981, 0.3544, 0.7993, 0.3544, 0.7991, 0.3559, 0.7981, 0.3559, 0.7953, 0.3559, 0.7968, 0.356, 0.7969, 0.3572, 0.7954, 0.3573, 0.7968, 0.356, 0.7981, 0.3559, 0.798, 0.357, 0.7969, 0.3572, 0.7981, 0.3559, 0.7991, 0.3559, 0.7987, 0.357, 0.798, 0.357, 0.7144, 0.2228, 0.7143, 0.2213, 0.7158, 0.2213, 0.7158, 0.2228, 0.7143, 0.2213, 0.7143, 0.22, 0.7157, 0.22, 0.7158, 0.2213, 0.09315, 0.7695, 0.09194, 0.7696, 0.09193, 0.7681, 0.09293, 0.768, 0.7158, 0.2228, 0.7158, 0.2213, 0.7169, 0.2213, 0.717, 0.2228, 0.7158, 0.2213, 0.7157, 0.22, 0.7167, 0.2202, 0.7169, 0.2213, 0.09293, 0.768, 0.09193, 0.7681, 0.0918, 0.767, 0.09253, 0.7669, 0.08909, 0.7696, 0.08913, 0.7681, 0.09063, 0.768, 0.09055, 0.7696, 0.08913, 0.7681, 0.08925, 0.7667, 0.0907, 0.7668, 0.09063, 0.768, 0.08925, 0.7667, 0.08944, 0.7656, 0.09086, 0.7658, 0.0907, 0.7668, 0.09055, 0.7696, 0.09063, 0.768, 0.09193, 0.7681, 0.09194, 0.7696, 0.09063, 0.768, 0.0907, 0.7668, 0.0918, 0.767, 0.09193, 0.7681, 0.0907, 0.7668, 0.09086, 0.7658, 0.09191, 0.7663, 0.0918, 0.767, 0.09191, 0.7663, 0.09253, 0.7669, 0.0918, 0.767, 0.8667, 0.3555, 0.8667, 0.2246, 0.8681, 0.2246, 0.8681, 0.3555, 0.8681, 0.3555, 0.8681, 0.2246, 0.8694, 0.2246, 0.8694, 0.3555, 0.8694, 0.3555, 0.8694, 0.2246, 0.8706, 0.2246, 0.8706, 0.3555, 0.08414, 0.6329, 0.1814, 0.6835, 0.181, 0.6844, 0.08373, 0.6337, 0.08373, 0.6337, 0.181, 0.6844, 0.1806, 0.6852, 0.0833, 0.6346, 0.2068, 0.6478, 0.1917, 0.6829, 0.1903, 0.6822, 0.206, 0.6473, 0.206, 0.6473, 0.1903, 0.6822, 0.1891, 0.6815, 0.2052, 0.6468, 0.001397, 0.811, 0.001901, 0.766, 0.00322, 0.7661, 0.002983, 0.811, 0.002983, 0.811, 0.00322, 0.7661, 0.004661, 0.7661, 0.004597, 0.811, 0.004597, 0.811, 0.004661, 0.7661, 0.006083, 0.7661, 0.006083, 0.811, 0.1065, 0.5867, 0.2038, 0.6374, 0.2033, 0.6383, 0.106, 0.5877, 0.7527, 0.3544, 0.7527, 0.2235, 0.7541, 0.2235, 0.7541, 0.3544, 0.7541, 0.3544, 0.7541, 0.2235, 0.7557, 0.2235, 0.7557, 0.3544, 0.7557, 0.3544, 0.7557, 0.2235, 0.7574, 0.2235, 0.7574, 0.3544, 0.7574, 0.3544, 0.7574, 0.2235, 0.762, 0.2366, 0.762, 0.3413, 0.0785, 0.624, 0.09662, 0.5904, 0.09754, 0.5908, 0.07986, 0.6247, 0.07986, 0.6247, 0.09754, 0.5908, 0.09839, 0.5912, 0.0811, 0.6252, 0.04848, 0.8141, 0.04797, 0.7692, 0.04956, 0.7692, 0.0498, 0.8141, 0.0498, 0.8141, 0.04956, 0.7692, 0.05117, 0.7691, 0.05124, 0.814, 0.05124, 0.814, 0.05117, 0.7691, 0.05266, 0.7691, 0.05266, 0.814, 0.6711, 0.2228, 0.6711, 0.3537, 0.6697, 0.3537, 0.6697, 0.2228, 0.6697, 0.2228, 0.6697, 0.3537, 0.6683, 0.3537, 0.6683, 0.2228, 0.8262, 0.3555, 0.8262, 0.2246, 0.8274, 0.2246, 0.8274, 0.3555, 0.8274, 0.3555, 0.8274, 0.2246, 0.8288, 0.2246, 0.8288, 0.3555, 0.8288, 0.3555, 0.8288, 0.2246, 0.8302, 0.2246, 0.8302, 0.3555, 0.04252, 0.8106, 0.04252, 0.7657, 0.04397, 0.7657, 0.04397, 0.8106, 0.04397, 0.8106, 0.04397, 0.7657, 0.04537, 0.7657, 0.04537, 0.8106, 0.04537, 0.8106, 0.04537, 0.7657, 0.04658, 0.7658, 0.04658, 0.8107, 0.7143, 0.3566, 0.671, 0.3566, 0.6711, 0.3552, 0.7143, 0.3552, 0.7143, 0.3552, 0.6711, 0.3552, 0.6711, 0.3537, 0.7144, 0.3537, 0.791, 0.3413, 0.791, 0.2366, 0.7967, 0.2235, 0.7967, 0.3544, 0.7967, 0.3544, 0.7967, 0.2235, 0.7981, 0.2235, 0.7981, 0.3544, 0.7981, 0.3544, 0.7981, 0.2235, 0.7993, 0.2235, 0.7993, 0.3544, 0.717, 0.2228, 0.717, 0.3537, 0.7158, 0.3537, 0.7158, 0.2228, 0.7158, 0.2228, 0.7158, 0.3537, 0.7144, 0.3537, 0.7144, 0.2228, 0.08909, 0.8145, 0.08909, 0.7696, 0.09055, 0.7696, 0.09055, 0.8145, 0.09055, 0.8145, 0.09055, 0.7696, 0.09194, 0.7696, 0.09194, 0.8144, 0.09194, 0.8144, 0.09194, 0.7696, 0.09315, 0.7695, 0.09315, 0.8144, 0.671, 0.22, 0.7143, 0.22, 0.7143, 0.2213, 0.6711, 0.2213, 0.6711, 0.2213, 0.7143, 0.2213, 0.7144, 0.2228, 0.6711, 0.2228, 0.8667, 0.2246, 0.8302, 0.2246, 0.8302, 0.2231, 0.8666, 0.2231, 0.8666, 0.2231, 0.8302, 0.2231, 0.8301, 0.2218, 0.8665, 0.2218, 0.8665, 0.2218, 0.8301, 0.2218, 0.8299, 0.2207, 0.8663, 0.2207, 0.006201, 0.7633, 0.04268, 0.7629, 0.04256, 0.7642, 0.006107, 0.7646, 0.006107, 0.7646, 0.04256, 0.7642, 0.04252, 0.7657, 0.006083, 0.7661, 0.791, 0.2366, 0.762, 0.2366, 0.7589, 0.222, 0.7953, 0.222, 0.7953, 0.222, 0.7589, 0.222, 0.759, 0.2207, 0.7954, 0.2207, 0.04287, 0.8146, 0.006516, 0.815, 0.006299, 0.8139, 0.04268, 0.8135, 0.04268, 0.8135, 0.006299, 0.8139, 0.006152, 0.8125, 0.04256, 0.8121, 0.04256, 0.8121, 0.006152, 0.8125, 0.006083, 0.811, 0.04252, 0.8106, 0.08909, 0.7696, 0.05266, 0.7691, 0.05273, 0.7676, 0.08913, 0.7681, 0.08913, 0.7681, 0.05273, 0.7676, 0.05288, 0.7663, 0.08925, 0.7667, 0.08925, 0.7667, 0.05288, 0.7663, 0.05309, 0.7651, 0.08944, 0.7656, 0.7954, 0.3573, 0.759, 0.3573, 0.7589, 0.3559, 0.7953, 0.3559, 0.7953, 0.3559, 0.7589, 0.3559, 0.762, 0.3413, 0.791, 0.3413, 0.05266, 0.814, 0.08909, 0.8145, 0.08913, 0.8159, 0.05268, 0.8155, 0.05268, 0.8155, 0.08913, 0.8159, 0.08925, 0.8172, 0.05278, 0.8168, 0.8663, 0.3594, 0.8299, 0.3594, 0.8301, 0.3584, 0.8665, 0.3584, 0.8665, 0.3584, 0.8301, 0.3584, 0.8302, 0.357, 0.8666, 0.357, 0.8666, 0.357, 0.8302, 0.357, 0.8302, 0.3555, 0.8667, 0.3555, 0.762, 0.3413, 0.762, 0.2366, 0.791, 0.2366, 0.791, 0.3413])
me_cube.materials.append(mat_basetajham)
me_cube.materials.append(mat_handelgrip)
me_cube.materials.append(mat_menyhala)
me_cube.materials.append(mat_basetajham_tushuk)
me_cube.materials.append(mat_bhening)
me_cube.materials.append(mat_basetajham_slhamdhak)
me_cube.materials.append(mat_baserhata)
me_cube.materials.append(mat_basetajham_rhundhuk)
me_cube.use_remesh_preserve_volume = False
me_cube.use_remesh_preserve_attributes = False
me_cube.use_mirror_vertex_groups = False
me_cube.update()
me_plane = bpy.data.meshes.new('Plane')
me_plane.from_pydata([(-1.0, -1.0, 0.0), (1.0, -1.0, 0.0), (-1.0, 1.0, 0.0), (1.0, 1.0, 0.0)], [], [(0, 1, 3, 2)])
_uv = me_plane.uv_layers.new(name='UVMap')
_uv.uv.foreach_set('vector', [0.0, 0.0, 1.0, 0.0, 1.0, 1.0, 0.0, 1.0])
me_plane.materials.append(mat_lantai)
me_plane.use_remesh_preserve_volume = False
me_plane.use_remesh_preserve_attributes = False
me_plane.use_mirror_vertex_groups = False
me_plane.update()
me_cube_001 = bpy.data.meshes.new('Cube.001')
me_cube_001.from_pydata([(-1.0, -1.0, -1.0), (-1.0, -1.0, 1.0), (-1.0, 1.0, -1.0), (-1.0, 1.0, 1.0), (1.0, -1.0, -1.0), (1.0, -1.0, 1.0), (1.0, 1.0, -1.0), (1.0, 1.0, 1.0)], [], [(0, 1, 3, 2), (2, 3, 7, 6), (6, 7, 5, 4), (4, 5, 1, 0), (2, 6, 4, 0), (7, 3, 1, 5)])
_uv = me_cube_001.uv_layers.new(name='UVMap')
_uv.uv.foreach_set('vector', [0.375, 0.0, 0.625, 0.0, 0.625, 0.25, 0.375, 0.25, 0.375, 0.25, 0.625, 0.25, 0.625, 0.5, 0.375, 0.5, 0.375, 0.5, 0.625, 0.5, 0.625, 0.75, 0.375, 0.75, 0.375, 0.75, 0.625, 0.75, 0.625, 1.0, 0.375, 1.0, 0.125, 0.5, 0.375, 0.5, 0.375, 0.75, 0.125, 0.75, 0.625, 0.5, 0.875, 0.5, 0.875, 0.75, 0.625, 0.75])
me_cube_001.materials.append(mat_bhening)
me_cube_001.use_remesh_preserve_volume = False
me_cube_001.use_remesh_preserve_attributes = False
me_cube_001.use_mirror_vertex_groups = False
me_cube_001.update()
me_cube_002 = bpy.data.meshes.new('Cube.002')
me_cube_002.from_pydata([(-1.0, -1.0, -1.0), (-1.0, -1.0, 1.0), (-1.0, 1.0, -1.0), (-1.0, 1.0, 1.0), (1.0, -1.0, -1.0), (1.0, -1.0, 1.0), (1.0, 1.0, -1.0), (1.0, 1.0, 1.0)], [], [(0, 1, 3, 2), (2, 3, 7, 6), (6, 7, 5, 4), (4, 5, 1, 0), (2, 6, 4, 0), (7, 3, 1, 5)])
_uv = me_cube_002.uv_layers.new(name='UVMap')
_uv.uv.foreach_set('vector', [0.375, 0.0, 0.625, 0.0, 0.625, 0.25, 0.375, 0.25, 0.375, 0.25, 0.625, 0.25, 0.625, 0.5, 0.375, 0.5, 0.375, 0.5, 0.625, 0.5, 0.625, 0.75, 0.375, 0.75, 0.375, 0.75, 0.625, 0.75, 0.625, 1.0, 0.375, 1.0, 0.125, 0.5, 0.375, 0.5, 0.375, 0.75, 0.125, 0.75, 0.625, 0.5, 0.875, 0.5, 0.875, 0.75, 0.625, 0.75])
me_cube_002.materials.append(mat_bhening)
me_cube_002.use_remesh_preserve_volume = False
me_cube_002.use_remesh_preserve_attributes = False
me_cube_002.use_mirror_vertex_groups = False
me_cube_002.update()

# ---- objects
ob_pedhangtajham = bpy.data.objects.new('PedhangTajham', me_cube)
ob_light = bpy.data.objects.new('Light', light_light)
ob_camera = bpy.data.objects.new('Camera', cam_camera)
ob_lhantai = bpy.data.objects.new('Lhantai', me_plane)
ob_cubebhening = bpy.data.objects.new('CubeBhening', me_cube_001)
ob_cubebhening_001 = bpy.data.objects.new('CubeBhening.001', me_cube_002)
ob_area = bpy.data.objects.new('Area', light_area)
ob_area_001 = bpy.data.objects.new('Area.001', light_area_001)
ob_sun = bpy.data.objects.new('Sun', light_sun)

# ---- transforms, parenting, visibility, modifiers, constraints
ob_pedhangtajham.location = (0.0, 0.0, 1.0)
ob_pedhangtajham.rotation_euler = (0.0, 0.0, 6.283)
ob_pedhangtajham.scale = (0.06, 0.2, 1.0)
ob_pedhangtajham.lock_rotations_4d = False
ob_pedhangtajham.empty_display_type = 'ARROWS'
ob_pedhangtajham.lineart.crease_threshold = 0.0
ob_light.location = (-5.827, 5.962, 1.604)
ob_light.rotation_euler = (0.6503, 0.05522, 1.866)
ob_light.lock_rotations_4d = False
ob_light.empty_display_type = 'ARROWS'
ob_light.color = (0.0, 0.0, 0.0, 0.0)
ob_light.lineart.crease_threshold = 0.0
ob_camera.location = (5.833, -5.728, 4.351)
ob_camera.rotation_euler = (1.169, 0.0, 0.791)
ob_camera.lock_rotations_4d = False
ob_camera.empty_display_type = 'ARROWS'
ob_camera.color = (0.0, 0.0, 0.0, 0.0)
ob_camera.display_type = 'WIRE'
ob_camera.lineart.crease_threshold = 0.0
ob_lhantai.location = (0.0, 0.0, -1.0)
ob_lhantai.scale = (50.0, 50.0, 50.0)
ob_lhantai.lineart.crease_threshold = 0.0
ob_cubebhening.location = (-1.0, 0.0, 0.0)
ob_cubebhening.scale = (0.2, 0.2, 0.2)
ob_cubebhening.lineart.crease_threshold = 0.0
ob_cubebhening_001.location = (1.0, 0.0, 0.0)
ob_cubebhening_001.scale = (0.2, 0.2, 0.2)
ob_cubebhening_001.lineart.crease_threshold = 0.0
ob_area.location = (6.0, 0.0, 1.0)
ob_area.rotation_euler = (3.052, 1.532, 3.049)
ob_area.lineart.crease_threshold = 0.0
ob_area_001.location = (0.0, 0.0, -0.9)
ob_area_001.rotation_euler = (3.142, 0.0, 0.0)
ob_area_001.lineart.crease_threshold = 0.0
ob_sun.location = (-25.0, 15.0, 15.0)
ob_sun.rotation_euler = (0.1483, -0.863, -0.06839)
ob_sun.lineart.crease_threshold = 0.0

# ---- collection membership
col_collection.objects.link(ob_pedhangtajham)
col_collection.objects.link(ob_light)
col_collection.objects.link(ob_camera)
col_collection.objects.link(ob_lhantai)
col_collection.objects.link(ob_cubebhening)
col_collection.objects.link(ob_cubebhening_001)
col_collection.objects.link(ob_area)
col_collection.objects.link(ob_area_001)
col_collection.objects.link(ob_sun)

# ---- scene / render settings (as saved in the file)
scene.camera = ob_camera
scene.frame_start = 1; scene.frame_end = 250; scene.frame_set(1)
scene.render.engine = 'CYCLES'
scene.render.image_settings.file_format = 'FFMPEG'
scene.render.image_settings.color_mode = 'RGB'
scene.render.fps = 60
scene.render.use_persistent_data = True
scene.cycles.use_denoising = False
scene.cycles.samples = 32
scene.cycles.sampling_pattern = 'TABULATED_SOBOL'
scene.cycles.use_adaptive_sampling = False
scene.cycles.use_light_tree = False
scene.cycles.use_animated_seed = True
scene.eevee.use_raytracing = True
scene.view_settings.view_transform = 'Filmic'
bpy.context.view_layer.update()
